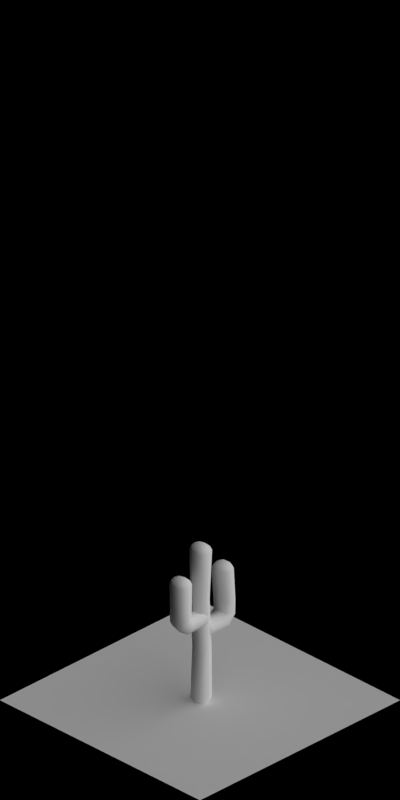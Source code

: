 # Source: 1912-1918.blend  (saved by Blender 2.63.0; exported with 4.5.12 LTS)
import bpy
from mathutils import Matrix  # noqa: F401  (used for matrix-valued properties, if any)

bpy.ops.wm.read_factory_settings(use_empty=True)
scene = bpy.context.scene
scene.name = 'Scene'

# ---- collections
col_collection_1 = bpy.data.collections.new('Collection 1'); scene.collection.children.link(col_collection_1)

# ---- materials (node trees are filled in below, after node groups)
mat_plant_green4 = bpy.data.materials.new('Plant_Green4')
mat_plant_green3 = bpy.data.materials.new('Plant_Green3')
mat_plant_green2 = bpy.data.materials.new('Plant_Green2')
mat_plant_green1 = bpy.data.materials.new('Plant_Green1')
mat_special_shadowonly = bpy.data.materials.new('Special_ShadowOnly')

# ---- material node trees

# ---- world
world_world = bpy.data.worlds.new('World'); scene.world = world_world
world_world.color = (0.0, 0.0, 0.0)
world_world.use_sun_shadow = False
world_world.sun_shadow_jitter_overblur = 0.0
world_world.cycles.sampling_method = 'MANUAL'
world_world.cycles.sample_map_resolution = 256
world_world.light_settings.ao_factor = 0.5

# ---- cameras
cam_camera = bpy.data.cameras.new('Camera')
cam_camera.type = 'ORTHO'
cam_camera.clip_start = 0.001
cam_camera.clip_end = 100.0
cam_camera.lens = 35.0
cam_camera.sensor_width = 32.0
cam_camera.sensor_height = 18.0
cam_camera.ortho_scale = 5.656
cam_camera.dof.focus_distance = 0.0
cam_camera.dof.aperture_fstop = 128.0

# ---- lights
light_lamp_004 = bpy.data.lights.new('Lamp.004', 'SUN')
light_lamp_004.transmission_factor = 0.0
light_lamp_004.cutoff_distance = 30.0
light_lamp_004.angle = 1.571
light_lamp_004.energy = 1.0
light_lamp_004.shadow_buffer_clip_start = 1.001
light_lamp_004.shadow_soft_size = 1.0
light_lamp_004.shadow_cascade_max_distance = 1000.0
light_lamp_004.cycles.use_multiple_importance_sampling = False
light_lamp_003 = bpy.data.lights.new('Lamp.003', 'SUN')
light_lamp_003.transmission_factor = 0.0
light_lamp_003.cutoff_distance = 30.0
light_lamp_003.use_shadow = False
light_lamp_003.angle = 1.571
light_lamp_003.energy = 1.0
light_lamp_003.shadow_buffer_clip_start = 1.001
light_lamp_003.shadow_soft_size = 1.0
light_lamp_003.shadow_cascade_max_distance = 1000.0
light_lamp_003.cycles.use_multiple_importance_sampling = False

# ---- meshes
me_cylinder_003 = bpy.data.meshes.new('Cylinder.003')
me_cylinder_003.from_pydata([(0.03853, 0.03637, -1.372e-08), (0.05297, -0.001525, -1.371e-08), (0.03637, -0.03853, -1.361e-08), (-0.001525, -0.05297, -1.348e-08), (-0.03853, -0.03637, -1.34e-08), (-0.05297, 0.001525, -1.341e-08), (-0.04547, 0.04816, -1.689e-08), (0.001525, 0.05297, -1.364e-08), (0.001982, 0.06886, 0.83), (-0.04729, 0.05009, 0.83), (-0.06886, 0.001982, 0.83), (-0.05009, -0.04729, 0.83), (-0.001982, -0.06886, 0.83), (0.04729, -0.05009, 0.83), (0.06886, -0.001982, 0.83), (0.05009, 0.04729, 0.83), (0.03009, 0.04729, 0.43), (0.04886, -0.001982, 0.43), (0.02729, -0.05009, 0.43), (-0.02198, -0.06886, 0.43), (-0.07009, -0.04729, 0.43), (-0.08886, 0.001982, 0.43), (-0.06729, 0.05009, 0.43), (-0.01802, 0.06886, 0.43), (0.002478, 0.08607, 0.03), (-0.05911, 0.06261, 0.03), (-0.06886, 0.001982, 0.024), (-0.05009, -0.04729, 0.024), (-0.001982, -0.06886, 0.024), (0.04729, -0.05009, 0.024), (0.06886, -0.001982, 0.024), (0.06261, 0.05911, 0.03), (0.002478, 0.08607, 1.23), (-0.05911, 0.06261, 1.23), (-0.06886, -0.006377, 1.236), (-0.05009, -0.05565, 1.236), (-0.001982, -0.07722, 1.236), (0.04729, -0.05845, 1.236), (0.06886, -0.01034, 1.236), (0.06261, 0.05911, 1.23), (0.002043, 0.07096, 1.26), (-0.04873, 0.05162, 1.26), (-0.05676, -0.006725, 1.26), (-0.04129, -0.04734, 1.26), (-0.001634, -0.06512, 1.26), (0.03898, -0.04965, 1.26), (0.05676, -0.009993, 1.26), (0.05162, 0.04873, 1.26), (0.001126, 0.03909, 1.28), (-0.02685, 0.02844, 1.28), (-0.03128, -0.007459, 1.276), (-0.02275, -0.02984, 1.276), (-0.0009005, -0.03963, 1.276), (0.02148, -0.03111, 1.276), (0.03128, -0.00926, 1.276), (0.02844, 0.02685, 1.28), (0.2473, -0.05845, 1.036), (0.198, -0.07722, 1.036), (0.1499, -0.05565, 1.036), (0.1311, -0.006377, 1.036), (0.0, 1.49e-08, 1.29), (0.1409, 0.06261, 1.03), (0.2025, 0.08607, 1.03), (0.0, -0.008359, 1.284), (0.2689, -0.01034, 1.036), (0.2626, 0.05911, 1.03), (0.202, 0.07096, 1.06), (0.1513, 0.05162, 1.06), (0.1432, -0.006725, 1.06), (0.1587, -0.04734, 1.06), (0.1984, -0.06512, 1.06), (0.239, -0.04965, 1.06), (0.2568, -0.009993, 1.06), (0.2516, 0.04873, 1.06), (0.2011, 0.03909, 1.08), (0.1732, 0.02844, 1.08), (0.1687, -0.007459, 1.076), (0.1772, -0.02984, 1.076), (0.1991, -0.03963, 1.076), (0.2215, -0.03111, 1.076), (0.2313, -0.00926, 1.076), (0.2284, 0.02685, 1.08), (0.2, 1.49e-08, 1.09), (0.2, -0.008359, 1.084), (0.2457, -0.05638, 0.8359), (0.1981, -0.07453, 0.8359), (0.1516, -0.05367, 0.8359), (0.1334, -0.006021, 0.8359), (0.1428, 0.0607, 0.8301), (0.2024, 0.08338, 0.8301), (0.2666, -0.009855, 0.8359), (0.2606, 0.05731, 0.8301), (0.2435, -0.05678, 0.7176), (0.1994, -0.07505, 0.7364), (0.1563, -0.05405, 0.7548), (0.1395, -0.006091, 0.762), (0.1459, 0.06107, 0.7529), (0.2011, 0.08391, 0.7294), (0.2628, -0.00995, 0.7093), (0.2549, 0.05766, 0.7063), (0.1816, -0.0581, 0.6485), (0.1558, -0.07676, 0.6901), (0.1306, -0.05531, 0.7308), (0.1208, -0.006317, 0.7467), (0.1209, 0.06229, 0.7353), (0.1531, 0.08562, 0.6832), (0.1929, -0.01026, 0.6302), (0.1846, 0.0588, 0.6324), (-0.006621, -0.05288, 0.6414), (-0.006618, -0.06998, 0.6863), (-0.006615, -0.05032, 0.7301), (-0.006614, -0.005419, 0.7472), (-0.01208, 0.05746, 0.7383), (-0.01209, 0.07883, 0.6822), (-0.006622, -0.009032, 0.6217), (-0.01209, 0.05426, 0.6274), (-0.271, 0.0673, 0.9967), (-0.2218, 0.08607, 0.9967), (-0.1736, 0.0645, 0.9967), (-0.1549, 0.01523, 0.9967), (-0.1646, -0.05376, 0.9907), (-0.2262, -0.07722, 0.9907), (-0.2926, 0.0192, 0.9967), (-0.2863, -0.05025, 0.9907), (-0.2258, -0.0621, 1.021), (-0.175, -0.04276, 1.021), (-0.167, 0.01558, 1.021), (-0.1824, 0.0562, 1.021), (-0.2221, 0.07398, 1.021), (-0.2627, 0.05851, 1.021), (-0.2805, 0.01885, 1.021), (-0.2754, -0.03987, 1.021), (-0.2249, -0.03024, 1.041), (-0.1969, -0.01958, 1.041), (-0.1925, 0.01631, 1.037), (-0.201, 0.03869, 1.037), (-0.2228, 0.04849, 1.037), (-0.2452, 0.03997, 1.037), (-0.255, 0.01811, 1.037), (-0.2522, -0.01799, 1.041), (-0.2237, 0.008855, 1.051), (-0.2237, 0.01721, 1.045), (-0.289, 0.06523, 0.7359), (-0.2413, 0.08338, 0.7359), (-0.1948, 0.06252, 0.7359), (-0.1766, 0.01488, 0.7359), (-0.1861, -0.05184, 0.7301), (-0.2456, -0.07453, 0.7301), (-0.3098, 0.01871, 0.7359), (-0.3038, -0.04845, 0.7301), (-0.2867, 0.06564, 0.6176), (-0.2426, 0.08391, 0.6364), (-0.1995, 0.06291, 0.6548), (-0.1827, 0.01495, 0.662), (-0.1892, -0.05222, 0.6529), (-0.2443, -0.07505, 0.6294), (-0.306, 0.01881, 0.6093), (-0.2981, -0.0488, 0.6063), (-0.2248, 0.06695, 0.5485), (-0.1991, 0.08562, 0.5901), (-0.1739, 0.06417, 0.6308), (-0.1641, 0.01517, 0.6467), (-0.1641, -0.05343, 0.6353), (-0.1963, -0.07676, 0.5832), (-0.2361, 0.01911, 0.5302), (-0.2278, -0.04995, 0.5324), (-0.03661, 0.06173, 0.5414), (-0.03662, 0.07883, 0.5863), (-0.03662, 0.05918, 0.6301), (-0.03662, 0.01427, 0.6472), (-0.03115, -0.0486, 0.6383), (-0.03115, -0.06998, 0.5822), (-0.03661, 0.01789, 0.5217), (-0.03114, -0.04541, 0.5274)], [], [(24, 31, 0, 7), (30, 29, 2, 1), (29, 28, 3, 2), (31, 30, 1, 0), (28, 27, 4, 3), (27, 26, 5, 4), (26, 25, 6, 5), (25, 24, 7, 6), (16, 17, 30, 31), (23, 16, 31, 24), (20, 21, 26, 27), (17, 18, 29, 30), (21, 22, 25, 26), (18, 19, 28, 29), (22, 23, 24, 25), (19, 20, 27, 28), (9, 8, 23, 22), (13, 12, 19, 18), (10, 9, 22, 21), (14, 13, 18, 17), (11, 10, 21, 20), (8, 15, 16, 23), (15, 14, 17, 16), (12, 11, 20, 19), (38, 37, 13, 14), (34, 33, 9, 10), (37, 36, 12, 13), (33, 32, 8, 9), (36, 35, 11, 12), (39, 38, 14, 15), (32, 39, 15, 8), (35, 34, 10, 11), (40, 47, 39, 32), (43, 42, 34, 35), (46, 45, 37, 38), (42, 41, 33, 34), (45, 44, 36, 37), (41, 40, 32, 33), (44, 43, 35, 36), (47, 46, 38, 39), (49, 48, 40, 41), (52, 51, 43, 44), (55, 54, 46, 47), (48, 55, 47, 40), (51, 50, 42, 43), (54, 53, 45, 46), (50, 49, 41, 42), (53, 52, 44, 45), (73, 72, 64, 65), (70, 69, 58, 57), (67, 66, 62, 61), (71, 70, 57, 56), (68, 67, 61, 59), (72, 71, 56, 64), (69, 68, 59, 58), (66, 73, 65, 62), (60, 49, 50), (60, 52, 53), (60, 48, 49), (60, 51, 52), (63, 60, 54, 55), (60, 63, 55, 48), (60, 50, 51), (60, 53, 54), (75, 74, 66, 67), (78, 77, 69, 70), (81, 80, 72, 73), (74, 81, 73, 66), (77, 76, 68, 69), (80, 79, 71, 72), (76, 75, 67, 68), (79, 78, 70, 71), (82, 75, 76), (82, 78, 79), (82, 74, 75), (82, 77, 78), (83, 82, 80, 81), (82, 83, 81, 74), (82, 76, 77), (82, 79, 80), (61, 62, 89, 88), (65, 64, 90, 91), (57, 58, 86, 85), (59, 61, 88, 87), (56, 57, 85, 84), (58, 59, 87, 86), (62, 65, 91, 89), (64, 56, 84, 90), (88, 89, 97, 96), (84, 85, 93, 92), (87, 88, 96, 95), (90, 84, 92, 98), (86, 87, 95, 94), (89, 91, 99, 97), (91, 90, 98, 99), (85, 86, 94, 93), (97, 99, 107, 105), (99, 98, 106, 107), (93, 94, 102, 101), (96, 97, 105, 104), (92, 93, 101, 100), (95, 96, 104, 103), (98, 92, 100, 106), (94, 95, 103, 102), (106, 100, 108, 114), (102, 103, 111, 110), (105, 107, 115, 113), (107, 106, 114, 115), (101, 102, 110, 109), (104, 105, 113, 112), (100, 101, 109, 108), (103, 104, 112, 111), (131, 130, 122, 123), (128, 127, 118, 117), (125, 124, 121, 120), (129, 128, 117, 116), (126, 125, 120, 119), (130, 129, 116, 122), (127, 126, 119, 118), (124, 131, 123, 121), (133, 132, 124, 125), (136, 135, 127, 128), (139, 138, 130, 131), (132, 139, 131, 124), (135, 134, 126, 127), (138, 137, 129, 130), (134, 133, 125, 126), (137, 136, 128, 129), (140, 133, 134), (140, 136, 137), (140, 132, 133), (140, 135, 136), (141, 140, 138, 139), (140, 141, 139, 132), (140, 134, 135), (140, 137, 138), (120, 121, 147, 146), (123, 122, 148, 149), (117, 118, 144, 143), (119, 120, 146, 145), (116, 117, 143, 142), (118, 119, 145, 144), (121, 123, 149, 147), (122, 116, 142, 148), (146, 147, 155, 154), (142, 143, 151, 150), (145, 146, 154, 153), (148, 142, 150, 156), (144, 145, 153, 152), (147, 149, 157, 155), (149, 148, 156, 157), (143, 144, 152, 151), (155, 157, 165, 163), (157, 156, 164, 165), (151, 152, 160, 159), (154, 155, 163, 162), (150, 151, 159, 158), (153, 154, 162, 161), (156, 150, 158, 164), (152, 153, 161, 160), (164, 158, 166, 172), (160, 161, 169, 168), (163, 165, 173, 171), (165, 164, 172, 173), (159, 160, 168, 167), (162, 163, 171, 170), (158, 159, 167, 166), (161, 162, 170, 169)])
me_cylinder_003.polygons.foreach_set('use_smooth', [True] * 168)
me_cylinder_003.materials.append(mat_plant_green4)
me_cylinder_003.use_remesh_preserve_volume = False
me_cylinder_003.use_remesh_preserve_attributes = False
me_cylinder_003.use_mirror_vertex_groups = False
me_cylinder_003.update()
me_cylinder_002 = bpy.data.meshes.new('Cylinder.002')
me_cylinder_002.from_pydata([(0.03853, 0.03637, -1.372e-08), (0.05297, -0.001525, -1.371e-08), (0.03637, -0.03853, -1.361e-08), (-0.001525, -0.05297, -1.348e-08), (-0.03853, -0.03637, -1.34e-08), (-0.05297, 0.001525, -1.341e-08), (-0.04547, 0.04816, -1.689e-08), (0.001525, 0.05297, -1.364e-08), (0.001982, 0.06886, 0.83), (-0.04729, 0.05009, 0.83), (-0.06886, 0.001982, 0.83), (-0.05009, -0.04729, 0.83), (-0.001982, -0.06886, 0.83), (0.04729, -0.05009, 0.83), (0.06886, -0.001982, 0.83), (0.05009, 0.04729, 0.83), (0.03009, 0.04729, 0.43), (0.04886, -0.001982, 0.43), (0.02729, -0.05009, 0.43), (-0.02198, -0.06886, 0.43), (-0.07009, -0.04729, 0.43), (-0.08886, 0.001982, 0.43), (-0.06729, 0.05009, 0.43), (-0.01802, 0.06886, 0.43), (0.002478, 0.08607, 0.03), (-0.05911, 0.06261, 0.03), (-0.06886, 0.001982, 0.024), (-0.05009, -0.04729, 0.024), (-0.001982, -0.06886, 0.024), (0.04729, -0.05009, 0.024), (0.06886, -0.001982, 0.024), (0.06261, 0.05911, 0.03), (0.002478, 0.08607, 1.23), (-0.05911, 0.06261, 1.23), (-0.06886, -0.006377, 1.236), (-0.05009, -0.05565, 1.236), (-0.001982, -0.07722, 1.236), (0.04729, -0.05845, 1.236), (0.06886, -0.01034, 1.236), (0.06261, 0.05911, 1.23), (0.002043, 0.07096, 1.26), (-0.04873, 0.05162, 1.26), (-0.05676, -0.006725, 1.26), (-0.04129, -0.04734, 1.26), (-0.001634, -0.06512, 1.26), (0.03898, -0.04965, 1.26), (0.05676, -0.009993, 1.26), (0.05162, 0.04873, 1.26), (0.001126, 0.03909, 1.28), (-0.02685, 0.02844, 1.28), (-0.03128, -0.007459, 1.276), (-0.02275, -0.02984, 1.276), (-0.0009005, -0.03963, 1.276), (0.02148, -0.03111, 1.276), (0.03128, -0.00926, 1.276), (0.02844, 0.02685, 1.28), (0.2473, -0.05845, 1.036), (0.198, -0.07722, 1.036), (0.1499, -0.05565, 1.036), (0.1311, -0.006377, 1.036), (0.0, 1.49e-08, 1.29), (0.1409, 0.06261, 1.03), (0.2025, 0.08607, 1.03), (0.0, -0.008359, 1.284), (0.2689, -0.01034, 1.036), (0.2626, 0.05911, 1.03), (0.202, 0.07096, 1.06), (0.1513, 0.05162, 1.06), (0.1432, -0.006725, 1.06), (0.1587, -0.04734, 1.06), (0.1984, -0.06512, 1.06), (0.239, -0.04965, 1.06), (0.2568, -0.009993, 1.06), (0.2516, 0.04873, 1.06), (0.2011, 0.03909, 1.08), (0.1732, 0.02844, 1.08), (0.1687, -0.007459, 1.076), (0.1772, -0.02984, 1.076), (0.1991, -0.03963, 1.076), (0.2215, -0.03111, 1.076), (0.2313, -0.00926, 1.076), (0.2284, 0.02685, 1.08), (0.2, 1.49e-08, 1.09), (0.2, -0.008359, 1.084), (0.2457, -0.05638, 0.8359), (0.1981, -0.07453, 0.8359), (0.1516, -0.05367, 0.8359), (0.1334, -0.006021, 0.8359), (0.1428, 0.0607, 0.8301), (0.2024, 0.08338, 0.8301), (0.2666, -0.009855, 0.8359), (0.2606, 0.05731, 0.8301), (0.2435, -0.05678, 0.7176), (0.1994, -0.07505, 0.7364), (0.1563, -0.05405, 0.7548), (0.1395, -0.006091, 0.762), (0.1459, 0.06107, 0.7529), (0.2011, 0.08391, 0.7294), (0.2628, -0.00995, 0.7093), (0.2549, 0.05766, 0.7063), (0.1816, -0.0581, 0.6485), (0.1558, -0.07676, 0.6901), (0.1306, -0.05531, 0.7308), (0.1208, -0.006317, 0.7467), (0.1209, 0.06229, 0.7353), (0.1531, 0.08562, 0.6832), (0.1929, -0.01026, 0.6302), (0.1846, 0.0588, 0.6324), (-0.006621, -0.05288, 0.6414), (-0.006618, -0.06998, 0.6863), (-0.006615, -0.05032, 0.7301), (-0.006614, -0.005419, 0.7472), (-0.01208, 0.05746, 0.7383), (-0.01209, 0.07883, 0.6822), (-0.006622, -0.009032, 0.6217), (-0.01209, 0.05426, 0.6274), (-0.271, 0.0673, 0.9967), (-0.2218, 0.08607, 0.9967), (-0.1736, 0.0645, 0.9967), (-0.1549, 0.01523, 0.9967), (-0.1646, -0.05376, 0.9907), (-0.2262, -0.07722, 0.9907), (-0.2926, 0.0192, 0.9967), (-0.2863, -0.05025, 0.9907), (-0.2258, -0.0621, 1.021), (-0.175, -0.04276, 1.021), (-0.167, 0.01558, 1.021), (-0.1824, 0.0562, 1.021), (-0.2221, 0.07398, 1.021), (-0.2627, 0.05851, 1.021), (-0.2805, 0.01885, 1.021), (-0.2754, -0.03987, 1.021), (-0.2249, -0.03024, 1.041), (-0.1969, -0.01958, 1.041), (-0.1925, 0.01631, 1.037), (-0.201, 0.03869, 1.037), (-0.2228, 0.04849, 1.037), (-0.2452, 0.03997, 1.037), (-0.255, 0.01811, 1.037), (-0.2522, -0.01799, 1.041), (-0.2237, 0.008855, 1.051), (-0.2237, 0.01721, 1.045), (-0.289, 0.06523, 0.7359), (-0.2413, 0.08338, 0.7359), (-0.1948, 0.06252, 0.7359), (-0.1766, 0.01488, 0.7359), (-0.1861, -0.05184, 0.7301), (-0.2456, -0.07453, 0.7301), (-0.3098, 0.01871, 0.7359), (-0.3038, -0.04845, 0.7301), (-0.2867, 0.06564, 0.6176), (-0.2426, 0.08391, 0.6364), (-0.1995, 0.06291, 0.6548), (-0.1827, 0.01495, 0.662), (-0.1892, -0.05222, 0.6529), (-0.2443, -0.07505, 0.6294), (-0.306, 0.01881, 0.6093), (-0.2981, -0.0488, 0.6063), (-0.2248, 0.06695, 0.5485), (-0.1991, 0.08562, 0.5901), (-0.1739, 0.06417, 0.6308), (-0.1641, 0.01517, 0.6467), (-0.1641, -0.05343, 0.6353), (-0.1963, -0.07676, 0.5832), (-0.2361, 0.01911, 0.5302), (-0.2278, -0.04995, 0.5324), (-0.03661, 0.06173, 0.5414), (-0.03662, 0.07883, 0.5863), (-0.03662, 0.05918, 0.6301), (-0.03662, 0.01427, 0.6472), (-0.03115, -0.0486, 0.6383), (-0.03115, -0.06998, 0.5822), (-0.03661, 0.01789, 0.5217), (-0.03114, -0.04541, 0.5274)], [], [(24, 31, 0, 7), (30, 29, 2, 1), (29, 28, 3, 2), (31, 30, 1, 0), (28, 27, 4, 3), (27, 26, 5, 4), (26, 25, 6, 5), (25, 24, 7, 6), (16, 17, 30, 31), (23, 16, 31, 24), (20, 21, 26, 27), (17, 18, 29, 30), (21, 22, 25, 26), (18, 19, 28, 29), (22, 23, 24, 25), (19, 20, 27, 28), (9, 8, 23, 22), (13, 12, 19, 18), (10, 9, 22, 21), (14, 13, 18, 17), (11, 10, 21, 20), (8, 15, 16, 23), (15, 14, 17, 16), (12, 11, 20, 19), (38, 37, 13, 14), (34, 33, 9, 10), (37, 36, 12, 13), (33, 32, 8, 9), (36, 35, 11, 12), (39, 38, 14, 15), (32, 39, 15, 8), (35, 34, 10, 11), (40, 47, 39, 32), (43, 42, 34, 35), (46, 45, 37, 38), (42, 41, 33, 34), (45, 44, 36, 37), (41, 40, 32, 33), (44, 43, 35, 36), (47, 46, 38, 39), (49, 48, 40, 41), (52, 51, 43, 44), (55, 54, 46, 47), (48, 55, 47, 40), (51, 50, 42, 43), (54, 53, 45, 46), (50, 49, 41, 42), (53, 52, 44, 45), (73, 72, 64, 65), (70, 69, 58, 57), (67, 66, 62, 61), (71, 70, 57, 56), (68, 67, 61, 59), (72, 71, 56, 64), (69, 68, 59, 58), (66, 73, 65, 62), (60, 49, 50), (60, 52, 53), (60, 48, 49), (60, 51, 52), (63, 60, 54, 55), (60, 63, 55, 48), (60, 50, 51), (60, 53, 54), (75, 74, 66, 67), (78, 77, 69, 70), (81, 80, 72, 73), (74, 81, 73, 66), (77, 76, 68, 69), (80, 79, 71, 72), (76, 75, 67, 68), (79, 78, 70, 71), (82, 75, 76), (82, 78, 79), (82, 74, 75), (82, 77, 78), (83, 82, 80, 81), (82, 83, 81, 74), (82, 76, 77), (82, 79, 80), (61, 62, 89, 88), (65, 64, 90, 91), (57, 58, 86, 85), (59, 61, 88, 87), (56, 57, 85, 84), (58, 59, 87, 86), (62, 65, 91, 89), (64, 56, 84, 90), (88, 89, 97, 96), (84, 85, 93, 92), (87, 88, 96, 95), (90, 84, 92, 98), (86, 87, 95, 94), (89, 91, 99, 97), (91, 90, 98, 99), (85, 86, 94, 93), (97, 99, 107, 105), (99, 98, 106, 107), (93, 94, 102, 101), (96, 97, 105, 104), (92, 93, 101, 100), (95, 96, 104, 103), (98, 92, 100, 106), (94, 95, 103, 102), (106, 100, 108, 114), (102, 103, 111, 110), (105, 107, 115, 113), (107, 106, 114, 115), (101, 102, 110, 109), (104, 105, 113, 112), (100, 101, 109, 108), (103, 104, 112, 111), (131, 130, 122, 123), (128, 127, 118, 117), (125, 124, 121, 120), (129, 128, 117, 116), (126, 125, 120, 119), (130, 129, 116, 122), (127, 126, 119, 118), (124, 131, 123, 121), (133, 132, 124, 125), (136, 135, 127, 128), (139, 138, 130, 131), (132, 139, 131, 124), (135, 134, 126, 127), (138, 137, 129, 130), (134, 133, 125, 126), (137, 136, 128, 129), (140, 133, 134), (140, 136, 137), (140, 132, 133), (140, 135, 136), (141, 140, 138, 139), (140, 141, 139, 132), (140, 134, 135), (140, 137, 138), (120, 121, 147, 146), (123, 122, 148, 149), (117, 118, 144, 143), (119, 120, 146, 145), (116, 117, 143, 142), (118, 119, 145, 144), (121, 123, 149, 147), (122, 116, 142, 148), (146, 147, 155, 154), (142, 143, 151, 150), (145, 146, 154, 153), (148, 142, 150, 156), (144, 145, 153, 152), (147, 149, 157, 155), (149, 148, 156, 157), (143, 144, 152, 151), (155, 157, 165, 163), (157, 156, 164, 165), (151, 152, 160, 159), (154, 155, 163, 162), (150, 151, 159, 158), (153, 154, 162, 161), (156, 150, 158, 164), (152, 153, 161, 160), (164, 158, 166, 172), (160, 161, 169, 168), (163, 165, 173, 171), (165, 164, 172, 173), (159, 160, 168, 167), (162, 163, 171, 170), (158, 159, 167, 166), (161, 162, 170, 169)])
me_cylinder_002.polygons.foreach_set('use_smooth', [True] * 168)
me_cylinder_002.materials.append(mat_plant_green3)
me_cylinder_002.use_remesh_preserve_volume = False
me_cylinder_002.use_remesh_preserve_attributes = False
me_cylinder_002.use_mirror_vertex_groups = False
me_cylinder_002.update()
me_cylinder_001 = bpy.data.meshes.new('Cylinder.001')
me_cylinder_001.from_pydata([(0.03853, 0.03637, -1.372e-08), (0.05297, -0.001525, -1.371e-08), (0.03637, -0.03853, -1.361e-08), (-0.001525, -0.05297, -1.348e-08), (-0.03853, -0.03637, -1.34e-08), (-0.05297, 0.001525, -1.341e-08), (-0.04547, 0.04816, -1.689e-08), (0.001525, 0.05297, -1.364e-08), (0.001982, 0.06886, 0.83), (-0.04729, 0.05009, 0.83), (-0.06886, 0.001982, 0.83), (-0.05009, -0.04729, 0.83), (-0.001982, -0.06886, 0.83), (0.04729, -0.05009, 0.83), (0.06886, -0.001982, 0.83), (0.05009, 0.04729, 0.83), (0.03009, 0.04729, 0.43), (0.04886, -0.001982, 0.43), (0.02729, -0.05009, 0.43), (-0.02198, -0.06886, 0.43), (-0.07009, -0.04729, 0.43), (-0.08886, 0.001982, 0.43), (-0.06729, 0.05009, 0.43), (-0.01802, 0.06886, 0.43), (0.002478, 0.08607, 0.03), (-0.05911, 0.06261, 0.03), (-0.06886, 0.001982, 0.024), (-0.05009, -0.04729, 0.024), (-0.001982, -0.06886, 0.024), (0.04729, -0.05009, 0.024), (0.06886, -0.001982, 0.024), (0.06261, 0.05911, 0.03), (0.002478, 0.08607, 1.23), (-0.05911, 0.06261, 1.23), (-0.06886, -0.006377, 1.236), (-0.05009, -0.05565, 1.236), (-0.001982, -0.07722, 1.236), (0.04729, -0.05845, 1.236), (0.06886, -0.01034, 1.236), (0.06261, 0.05911, 1.23), (0.002043, 0.07096, 1.26), (-0.04873, 0.05162, 1.26), (-0.05676, -0.006725, 1.26), (-0.04129, -0.04734, 1.26), (-0.001634, -0.06512, 1.26), (0.03898, -0.04965, 1.26), (0.05676, -0.009993, 1.26), (0.05162, 0.04873, 1.26), (0.001126, 0.03909, 1.28), (-0.02685, 0.02844, 1.28), (-0.03128, -0.007459, 1.276), (-0.02275, -0.02984, 1.276), (-0.0009005, -0.03963, 1.276), (0.02148, -0.03111, 1.276), (0.03128, -0.00926, 1.276), (0.02844, 0.02685, 1.28), (0.2473, -0.05845, 1.036), (0.198, -0.07722, 1.036), (0.1499, -0.05565, 1.036), (0.1311, -0.006377, 1.036), (0.0, 1.49e-08, 1.29), (0.1409, 0.06261, 1.03), (0.2025, 0.08607, 1.03), (0.0, -0.008359, 1.284), (0.2689, -0.01034, 1.036), (0.2626, 0.05911, 1.03), (0.202, 0.07096, 1.06), (0.1513, 0.05162, 1.06), (0.1432, -0.006725, 1.06), (0.1587, -0.04734, 1.06), (0.1984, -0.06512, 1.06), (0.239, -0.04965, 1.06), (0.2568, -0.009993, 1.06), (0.2516, 0.04873, 1.06), (0.2011, 0.03909, 1.08), (0.1732, 0.02844, 1.08), (0.1687, -0.007459, 1.076), (0.1772, -0.02984, 1.076), (0.1991, -0.03963, 1.076), (0.2215, -0.03111, 1.076), (0.2313, -0.00926, 1.076), (0.2284, 0.02685, 1.08), (0.2, 1.49e-08, 1.09), (0.2, -0.008359, 1.084), (0.2457, -0.05638, 0.8359), (0.1981, -0.07453, 0.8359), (0.1516, -0.05367, 0.8359), (0.1334, -0.006021, 0.8359), (0.1428, 0.0607, 0.8301), (0.2024, 0.08338, 0.8301), (0.2666, -0.009855, 0.8359), (0.2606, 0.05731, 0.8301), (0.2435, -0.05678, 0.7176), (0.1994, -0.07505, 0.7364), (0.1563, -0.05405, 0.7548), (0.1395, -0.006091, 0.762), (0.1459, 0.06107, 0.7529), (0.2011, 0.08391, 0.7294), (0.2628, -0.00995, 0.7093), (0.2549, 0.05766, 0.7063), (0.1816, -0.0581, 0.6485), (0.1558, -0.07676, 0.6901), (0.1306, -0.05531, 0.7308), (0.1208, -0.006317, 0.7467), (0.1209, 0.06229, 0.7353), (0.1531, 0.08562, 0.6832), (0.1929, -0.01026, 0.6302), (0.1846, 0.0588, 0.6324), (-0.006621, -0.05288, 0.6414), (-0.006618, -0.06998, 0.6863), (-0.006615, -0.05032, 0.7301), (-0.006614, -0.005419, 0.7472), (-0.01208, 0.05746, 0.7383), (-0.01209, 0.07883, 0.6822), (-0.006622, -0.009032, 0.6217), (-0.01209, 0.05426, 0.6274), (-0.271, 0.0673, 0.9967), (-0.2218, 0.08607, 0.9967), (-0.1736, 0.0645, 0.9967), (-0.1549, 0.01523, 0.9967), (-0.1646, -0.05376, 0.9907), (-0.2262, -0.07722, 0.9907), (-0.2926, 0.0192, 0.9967), (-0.2863, -0.05025, 0.9907), (-0.2258, -0.0621, 1.021), (-0.175, -0.04276, 1.021), (-0.167, 0.01558, 1.021), (-0.1824, 0.0562, 1.021), (-0.2221, 0.07398, 1.021), (-0.2627, 0.05851, 1.021), (-0.2805, 0.01885, 1.021), (-0.2754, -0.03987, 1.021), (-0.2249, -0.03024, 1.041), (-0.1969, -0.01958, 1.041), (-0.1925, 0.01631, 1.037), (-0.201, 0.03869, 1.037), (-0.2228, 0.04849, 1.037), (-0.2452, 0.03997, 1.037), (-0.255, 0.01811, 1.037), (-0.2522, -0.01799, 1.041), (-0.2237, 0.008855, 1.051), (-0.2237, 0.01721, 1.045), (-0.289, 0.06523, 0.7359), (-0.2413, 0.08338, 0.7359), (-0.1948, 0.06252, 0.7359), (-0.1766, 0.01488, 0.7359), (-0.1861, -0.05184, 0.7301), (-0.2456, -0.07453, 0.7301), (-0.3098, 0.01871, 0.7359), (-0.3038, -0.04845, 0.7301), (-0.2867, 0.06564, 0.6176), (-0.2426, 0.08391, 0.6364), (-0.1995, 0.06291, 0.6548), (-0.1827, 0.01495, 0.662), (-0.1892, -0.05222, 0.6529), (-0.2443, -0.07505, 0.6294), (-0.306, 0.01881, 0.6093), (-0.2981, -0.0488, 0.6063), (-0.2248, 0.06695, 0.5485), (-0.1991, 0.08562, 0.5901), (-0.1739, 0.06417, 0.6308), (-0.1641, 0.01517, 0.6467), (-0.1641, -0.05343, 0.6353), (-0.1963, -0.07676, 0.5832), (-0.2361, 0.01911, 0.5302), (-0.2278, -0.04995, 0.5324), (-0.03661, 0.06173, 0.5414), (-0.03662, 0.07883, 0.5863), (-0.03662, 0.05918, 0.6301), (-0.03662, 0.01427, 0.6472), (-0.03115, -0.0486, 0.6383), (-0.03115, -0.06998, 0.5822), (-0.03661, 0.01789, 0.5217), (-0.03114, -0.04541, 0.5274)], [], [(24, 31, 0, 7), (30, 29, 2, 1), (29, 28, 3, 2), (31, 30, 1, 0), (28, 27, 4, 3), (27, 26, 5, 4), (26, 25, 6, 5), (25, 24, 7, 6), (16, 17, 30, 31), (23, 16, 31, 24), (20, 21, 26, 27), (17, 18, 29, 30), (21, 22, 25, 26), (18, 19, 28, 29), (22, 23, 24, 25), (19, 20, 27, 28), (9, 8, 23, 22), (13, 12, 19, 18), (10, 9, 22, 21), (14, 13, 18, 17), (11, 10, 21, 20), (8, 15, 16, 23), (15, 14, 17, 16), (12, 11, 20, 19), (38, 37, 13, 14), (34, 33, 9, 10), (37, 36, 12, 13), (33, 32, 8, 9), (36, 35, 11, 12), (39, 38, 14, 15), (32, 39, 15, 8), (35, 34, 10, 11), (40, 47, 39, 32), (43, 42, 34, 35), (46, 45, 37, 38), (42, 41, 33, 34), (45, 44, 36, 37), (41, 40, 32, 33), (44, 43, 35, 36), (47, 46, 38, 39), (49, 48, 40, 41), (52, 51, 43, 44), (55, 54, 46, 47), (48, 55, 47, 40), (51, 50, 42, 43), (54, 53, 45, 46), (50, 49, 41, 42), (53, 52, 44, 45), (73, 72, 64, 65), (70, 69, 58, 57), (67, 66, 62, 61), (71, 70, 57, 56), (68, 67, 61, 59), (72, 71, 56, 64), (69, 68, 59, 58), (66, 73, 65, 62), (60, 49, 50), (60, 52, 53), (60, 48, 49), (60, 51, 52), (63, 60, 54, 55), (60, 63, 55, 48), (60, 50, 51), (60, 53, 54), (75, 74, 66, 67), (78, 77, 69, 70), (81, 80, 72, 73), (74, 81, 73, 66), (77, 76, 68, 69), (80, 79, 71, 72), (76, 75, 67, 68), (79, 78, 70, 71), (82, 75, 76), (82, 78, 79), (82, 74, 75), (82, 77, 78), (83, 82, 80, 81), (82, 83, 81, 74), (82, 76, 77), (82, 79, 80), (61, 62, 89, 88), (65, 64, 90, 91), (57, 58, 86, 85), (59, 61, 88, 87), (56, 57, 85, 84), (58, 59, 87, 86), (62, 65, 91, 89), (64, 56, 84, 90), (88, 89, 97, 96), (84, 85, 93, 92), (87, 88, 96, 95), (90, 84, 92, 98), (86, 87, 95, 94), (89, 91, 99, 97), (91, 90, 98, 99), (85, 86, 94, 93), (97, 99, 107, 105), (99, 98, 106, 107), (93, 94, 102, 101), (96, 97, 105, 104), (92, 93, 101, 100), (95, 96, 104, 103), (98, 92, 100, 106), (94, 95, 103, 102), (106, 100, 108, 114), (102, 103, 111, 110), (105, 107, 115, 113), (107, 106, 114, 115), (101, 102, 110, 109), (104, 105, 113, 112), (100, 101, 109, 108), (103, 104, 112, 111), (131, 130, 122, 123), (128, 127, 118, 117), (125, 124, 121, 120), (129, 128, 117, 116), (126, 125, 120, 119), (130, 129, 116, 122), (127, 126, 119, 118), (124, 131, 123, 121), (133, 132, 124, 125), (136, 135, 127, 128), (139, 138, 130, 131), (132, 139, 131, 124), (135, 134, 126, 127), (138, 137, 129, 130), (134, 133, 125, 126), (137, 136, 128, 129), (140, 133, 134), (140, 136, 137), (140, 132, 133), (140, 135, 136), (141, 140, 138, 139), (140, 141, 139, 132), (140, 134, 135), (140, 137, 138), (120, 121, 147, 146), (123, 122, 148, 149), (117, 118, 144, 143), (119, 120, 146, 145), (116, 117, 143, 142), (118, 119, 145, 144), (121, 123, 149, 147), (122, 116, 142, 148), (146, 147, 155, 154), (142, 143, 151, 150), (145, 146, 154, 153), (148, 142, 150, 156), (144, 145, 153, 152), (147, 149, 157, 155), (149, 148, 156, 157), (143, 144, 152, 151), (155, 157, 165, 163), (157, 156, 164, 165), (151, 152, 160, 159), (154, 155, 163, 162), (150, 151, 159, 158), (153, 154, 162, 161), (156, 150, 158, 164), (152, 153, 161, 160), (164, 158, 166, 172), (160, 161, 169, 168), (163, 165, 173, 171), (165, 164, 172, 173), (159, 160, 168, 167), (162, 163, 171, 170), (158, 159, 167, 166), (161, 162, 170, 169)])
me_cylinder_001.polygons.foreach_set('use_smooth', [True] * 168)
me_cylinder_001.materials.append(mat_plant_green2)
me_cylinder_001.use_remesh_preserve_volume = False
me_cylinder_001.use_remesh_preserve_attributes = False
me_cylinder_001.use_mirror_vertex_groups = False
me_cylinder_001.update()
me_cylinder = bpy.data.meshes.new('Cylinder')
me_cylinder.from_pydata([(0.03853, 0.03637, -1.372e-08), (0.05297, -0.001525, -1.371e-08), (0.03637, -0.03853, -1.361e-08), (-0.001525, -0.05297, -1.348e-08), (-0.03853, -0.03637, -1.34e-08), (-0.05297, 0.001525, -1.341e-08), (-0.04547, 0.04816, -1.689e-08), (0.001525, 0.05297, -1.364e-08), (0.001982, 0.06886, 0.83), (-0.04729, 0.05009, 0.83), (-0.06886, 0.001982, 0.83), (-0.05009, -0.04729, 0.83), (-0.001982, -0.06886, 0.83), (0.04729, -0.05009, 0.83), (0.06886, -0.001982, 0.83), (0.05009, 0.04729, 0.83), (0.03009, 0.04729, 0.43), (0.04886, -0.001982, 0.43), (0.02729, -0.05009, 0.43), (-0.02198, -0.06886, 0.43), (-0.07009, -0.04729, 0.43), (-0.08886, 0.001982, 0.43), (-0.06729, 0.05009, 0.43), (-0.01802, 0.06886, 0.43), (0.002478, 0.08607, 0.03), (-0.05911, 0.06261, 0.03), (-0.06886, 0.001982, 0.024), (-0.05009, -0.04729, 0.024), (-0.001982, -0.06886, 0.024), (0.04729, -0.05009, 0.024), (0.06886, -0.001982, 0.024), (0.06261, 0.05911, 0.03), (0.002478, 0.08607, 1.23), (-0.05911, 0.06261, 1.23), (-0.06886, -0.006377, 1.236), (-0.05009, -0.05565, 1.236), (-0.001982, -0.07722, 1.236), (0.04729, -0.05845, 1.236), (0.06886, -0.01034, 1.236), (0.06261, 0.05911, 1.23), (0.002043, 0.07096, 1.26), (-0.04873, 0.05162, 1.26), (-0.05676, -0.006725, 1.26), (-0.04129, -0.04734, 1.26), (-0.001634, -0.06512, 1.26), (0.03898, -0.04965, 1.26), (0.05676, -0.009993, 1.26), (0.05162, 0.04873, 1.26), (0.001126, 0.03909, 1.28), (-0.02685, 0.02844, 1.28), (-0.03128, -0.007459, 1.276), (-0.02275, -0.02984, 1.276), (-0.0009005, -0.03963, 1.276), (0.02148, -0.03111, 1.276), (0.03128, -0.00926, 1.276), (0.02844, 0.02685, 1.28), (0.2473, -0.05845, 1.036), (0.198, -0.07722, 1.036), (0.1499, -0.05565, 1.036), (0.1311, -0.006377, 1.036), (0.0, 1.49e-08, 1.29), (0.1409, 0.06261, 1.03), (0.2025, 0.08607, 1.03), (0.0, -0.008359, 1.284), (0.2689, -0.01034, 1.036), (0.2626, 0.05911, 1.03), (0.202, 0.07096, 1.06), (0.1513, 0.05162, 1.06), (0.1432, -0.006725, 1.06), (0.1587, -0.04734, 1.06), (0.1984, -0.06512, 1.06), (0.239, -0.04965, 1.06), (0.2568, -0.009993, 1.06), (0.2516, 0.04873, 1.06), (0.2011, 0.03909, 1.08), (0.1732, 0.02844, 1.08), (0.1687, -0.007459, 1.076), (0.1772, -0.02984, 1.076), (0.1991, -0.03963, 1.076), (0.2215, -0.03111, 1.076), (0.2313, -0.00926, 1.076), (0.2284, 0.02685, 1.08), (0.2, 1.49e-08, 1.09), (0.2, -0.008359, 1.084), (0.2457, -0.05638, 0.8359), (0.1981, -0.07453, 0.8359), (0.1516, -0.05367, 0.8359), (0.1334, -0.006021, 0.8359), (0.1428, 0.0607, 0.8301), (0.2024, 0.08338, 0.8301), (0.2666, -0.009855, 0.8359), (0.2606, 0.05731, 0.8301), (0.2435, -0.05678, 0.7176), (0.1994, -0.07505, 0.7364), (0.1563, -0.05405, 0.7548), (0.1395, -0.006091, 0.762), (0.1459, 0.06107, 0.7529), (0.2011, 0.08391, 0.7294), (0.2628, -0.00995, 0.7093), (0.2549, 0.05766, 0.7063), (0.1816, -0.0581, 0.6485), (0.1558, -0.07676, 0.6901), (0.1306, -0.05531, 0.7308), (0.1208, -0.006317, 0.7467), (0.1209, 0.06229, 0.7353), (0.1531, 0.08562, 0.6832), (0.1929, -0.01026, 0.6302), (0.1846, 0.0588, 0.6324), (-0.006621, -0.05288, 0.6414), (-0.006618, -0.06998, 0.6863), (-0.006615, -0.05032, 0.7301), (-0.006614, -0.005419, 0.7472), (-0.01208, 0.05746, 0.7383), (-0.01209, 0.07883, 0.6822), (-0.006622, -0.009032, 0.6217), (-0.01209, 0.05426, 0.6274), (-0.271, 0.0673, 0.9967), (-0.2218, 0.08607, 0.9967), (-0.1736, 0.0645, 0.9967), (-0.1549, 0.01523, 0.9967), (-0.1646, -0.05376, 0.9907), (-0.2262, -0.07722, 0.9907), (-0.2926, 0.0192, 0.9967), (-0.2863, -0.05025, 0.9907), (-0.2258, -0.0621, 1.021), (-0.175, -0.04276, 1.021), (-0.167, 0.01558, 1.021), (-0.1824, 0.0562, 1.021), (-0.2221, 0.07398, 1.021), (-0.2627, 0.05851, 1.021), (-0.2805, 0.01885, 1.021), (-0.2754, -0.03987, 1.021), (-0.2249, -0.03024, 1.041), (-0.1969, -0.01958, 1.041), (-0.1925, 0.01631, 1.037), (-0.201, 0.03869, 1.037), (-0.2228, 0.04849, 1.037), (-0.2452, 0.03997, 1.037), (-0.255, 0.01811, 1.037), (-0.2522, -0.01799, 1.041), (-0.2237, 0.008855, 1.051), (-0.2237, 0.01721, 1.045), (-0.289, 0.06523, 0.7359), (-0.2413, 0.08338, 0.7359), (-0.1948, 0.06252, 0.7359), (-0.1766, 0.01488, 0.7359), (-0.1861, -0.05184, 0.7301), (-0.2456, -0.07453, 0.7301), (-0.3098, 0.01871, 0.7359), (-0.3038, -0.04845, 0.7301), (-0.2867, 0.06564, 0.6176), (-0.2426, 0.08391, 0.6364), (-0.1995, 0.06291, 0.6548), (-0.1827, 0.01495, 0.662), (-0.1892, -0.05222, 0.6529), (-0.2443, -0.07505, 0.6294), (-0.306, 0.01881, 0.6093), (-0.2981, -0.0488, 0.6063), (-0.2248, 0.06695, 0.5485), (-0.1991, 0.08562, 0.5901), (-0.1739, 0.06417, 0.6308), (-0.1641, 0.01517, 0.6467), (-0.1641, -0.05343, 0.6353), (-0.1963, -0.07676, 0.5832), (-0.2361, 0.01911, 0.5302), (-0.2278, -0.04995, 0.5324), (-0.03661, 0.06173, 0.5414), (-0.03662, 0.07883, 0.5863), (-0.03662, 0.05918, 0.6301), (-0.03662, 0.01427, 0.6472), (-0.03115, -0.0486, 0.6383), (-0.03115, -0.06998, 0.5822), (-0.03661, 0.01789, 0.5217), (-0.03114, -0.04541, 0.5274)], [], [(24, 31, 0, 7), (30, 29, 2, 1), (29, 28, 3, 2), (31, 30, 1, 0), (28, 27, 4, 3), (27, 26, 5, 4), (26, 25, 6, 5), (25, 24, 7, 6), (16, 17, 30, 31), (23, 16, 31, 24), (20, 21, 26, 27), (17, 18, 29, 30), (21, 22, 25, 26), (18, 19, 28, 29), (22, 23, 24, 25), (19, 20, 27, 28), (9, 8, 23, 22), (13, 12, 19, 18), (10, 9, 22, 21), (14, 13, 18, 17), (11, 10, 21, 20), (8, 15, 16, 23), (15, 14, 17, 16), (12, 11, 20, 19), (38, 37, 13, 14), (34, 33, 9, 10), (37, 36, 12, 13), (33, 32, 8, 9), (36, 35, 11, 12), (39, 38, 14, 15), (32, 39, 15, 8), (35, 34, 10, 11), (40, 47, 39, 32), (43, 42, 34, 35), (46, 45, 37, 38), (42, 41, 33, 34), (45, 44, 36, 37), (41, 40, 32, 33), (44, 43, 35, 36), (47, 46, 38, 39), (49, 48, 40, 41), (52, 51, 43, 44), (55, 54, 46, 47), (48, 55, 47, 40), (51, 50, 42, 43), (54, 53, 45, 46), (50, 49, 41, 42), (53, 52, 44, 45), (73, 72, 64, 65), (70, 69, 58, 57), (67, 66, 62, 61), (71, 70, 57, 56), (68, 67, 61, 59), (72, 71, 56, 64), (69, 68, 59, 58), (66, 73, 65, 62), (60, 49, 50), (60, 52, 53), (60, 48, 49), (60, 51, 52), (63, 60, 54, 55), (60, 63, 55, 48), (60, 50, 51), (60, 53, 54), (75, 74, 66, 67), (78, 77, 69, 70), (81, 80, 72, 73), (74, 81, 73, 66), (77, 76, 68, 69), (80, 79, 71, 72), (76, 75, 67, 68), (79, 78, 70, 71), (82, 75, 76), (82, 78, 79), (82, 74, 75), (82, 77, 78), (83, 82, 80, 81), (82, 83, 81, 74), (82, 76, 77), (82, 79, 80), (61, 62, 89, 88), (65, 64, 90, 91), (57, 58, 86, 85), (59, 61, 88, 87), (56, 57, 85, 84), (58, 59, 87, 86), (62, 65, 91, 89), (64, 56, 84, 90), (88, 89, 97, 96), (84, 85, 93, 92), (87, 88, 96, 95), (90, 84, 92, 98), (86, 87, 95, 94), (89, 91, 99, 97), (91, 90, 98, 99), (85, 86, 94, 93), (97, 99, 107, 105), (99, 98, 106, 107), (93, 94, 102, 101), (96, 97, 105, 104), (92, 93, 101, 100), (95, 96, 104, 103), (98, 92, 100, 106), (94, 95, 103, 102), (106, 100, 108, 114), (102, 103, 111, 110), (105, 107, 115, 113), (107, 106, 114, 115), (101, 102, 110, 109), (104, 105, 113, 112), (100, 101, 109, 108), (103, 104, 112, 111), (131, 130, 122, 123), (128, 127, 118, 117), (125, 124, 121, 120), (129, 128, 117, 116), (126, 125, 120, 119), (130, 129, 116, 122), (127, 126, 119, 118), (124, 131, 123, 121), (133, 132, 124, 125), (136, 135, 127, 128), (139, 138, 130, 131), (132, 139, 131, 124), (135, 134, 126, 127), (138, 137, 129, 130), (134, 133, 125, 126), (137, 136, 128, 129), (140, 133, 134), (140, 136, 137), (140, 132, 133), (140, 135, 136), (141, 140, 138, 139), (140, 141, 139, 132), (140, 134, 135), (140, 137, 138), (120, 121, 147, 146), (123, 122, 148, 149), (117, 118, 144, 143), (119, 120, 146, 145), (116, 117, 143, 142), (118, 119, 145, 144), (121, 123, 149, 147), (122, 116, 142, 148), (146, 147, 155, 154), (142, 143, 151, 150), (145, 146, 154, 153), (148, 142, 150, 156), (144, 145, 153, 152), (147, 149, 157, 155), (149, 148, 156, 157), (143, 144, 152, 151), (155, 157, 165, 163), (157, 156, 164, 165), (151, 152, 160, 159), (154, 155, 163, 162), (150, 151, 159, 158), (153, 154, 162, 161), (156, 150, 158, 164), (152, 153, 161, 160), (164, 158, 166, 172), (160, 161, 169, 168), (163, 165, 173, 171), (165, 164, 172, 173), (159, 160, 168, 167), (162, 163, 171, 170), (158, 159, 167, 166), (161, 162, 170, 169)])
me_cylinder.polygons.foreach_set('use_smooth', [True] * 168)
me_cylinder.materials.append(mat_plant_green1)
me_cylinder.use_remesh_preserve_volume = False
me_cylinder.use_remesh_preserve_attributes = False
me_cylinder.use_mirror_vertex_groups = False
me_cylinder.update()
me_plane_001 = bpy.data.meshes.new('Plane.001')
me_plane_001.from_pydata([(1.0, -1.0, 0.0), (-1.0, -1.0, 0.0), (1.0, 1.0, 0.0), (-1.0, 1.0, 0.0)], [], [(2, 3, 1, 0)])
me_plane_001.materials.append(mat_special_shadowonly)
me_plane_001.use_remesh_preserve_volume = False
me_plane_001.use_remesh_preserve_attributes = False
me_plane_001.use_mirror_vertex_groups = False
me_plane_001.update()

# ---- objects
ob_empty = bpy.data.objects.new('Empty', None)
ob_cylinder_009 = bpy.data.objects.new('Cylinder.009', me_cylinder_003)
ob_cylinder_008 = bpy.data.objects.new('Cylinder.008', me_cylinder_002)
ob_cylinder_007 = bpy.data.objects.new('Cylinder.007', me_cylinder_001)
ob_cylinder_003 = bpy.data.objects.new('Cylinder.003', me_cylinder)
ob_cylinder_002 = bpy.data.objects.new('Cylinder.002', me_cylinder)
ob_cylinder_001 = bpy.data.objects.new('Cylinder.001', me_cylinder)
ob_cylinder = bpy.data.objects.new('Cylinder', me_cylinder)
ob_plane = bpy.data.objects.new('Plane', me_plane_001)
ob_rotationcontrol_001 = bpy.data.objects.new('RotationControl.001', None)
ob_cameratarget = bpy.data.objects.new('CameraTarget', None)
ob_camera = bpy.data.objects.new('Camera', cam_camera)
ob_lamp_001 = bpy.data.objects.new('Lamp.001', light_lamp_004)
ob_lamp = bpy.data.objects.new('Lamp', light_lamp_003)

# ---- transforms, parenting, visibility, modifiers, constraints
ob_empty.location = (15.0, 0.0, -2.0)
ob_empty.empty_image_offset = (0.0, 0.0)
ob_empty.lineart.crease_threshold = 0.0
ob_cylinder_009.parent = ob_empty
ob_cylinder_009.matrix_parent_inverse = Matrix(((1.0, 0.0, 0.0, 0.0), (0.0, 1.0, 0.0, 0.0), (0.0, 0.0, 1.0, 2.0), (0.0, 0.0, 0.0, 1.0)))
ob_cylinder_009.location = (-30.0, 0.0, 0.0)
ob_cylinder_009.scale = (0.9, 0.9, 0.9)
ob_cylinder_009.lineart.crease_threshold = 0.0
ob_cylinder_008.parent = ob_empty
ob_cylinder_008.matrix_parent_inverse = Matrix(((1.0, 0.0, 0.0, 0.0), (0.0, 1.0, 0.0, 0.0), (0.0, 0.0, 1.0, 2.0), (0.0, 0.0, 0.0, 1.0)))
ob_cylinder_008.location = (-25.0, 0.0, 0.0)
ob_cylinder_008.scale = (0.95, 0.95, 0.95)
ob_cylinder_008.lineart.crease_threshold = 0.0
ob_cylinder_007.parent = ob_empty
ob_cylinder_007.matrix_parent_inverse = Matrix(((1.0, 0.0, 0.0, 0.0), (0.0, 1.0, 0.0, 0.0), (0.0, 0.0, 1.0, 2.0), (0.0, 0.0, 0.0, 1.0)))
ob_cylinder_007.location = (-20.0, 0.0, 0.0)
ob_cylinder_007.lineart.crease_threshold = 0.0
ob_cylinder_003.parent = ob_empty
ob_cylinder_003.matrix_parent_inverse = Matrix(((1.0, 0.0, 0.0, 0.0), (0.0, 1.0, 0.0, 0.0), (0.0, 0.0, 1.0, 2.0), (0.0, 0.0, 0.0, 1.0)))
ob_cylinder_003.location = (-15.0, 0.0, 0.0)
ob_cylinder_003.lineart.crease_threshold = 0.0
ob_cylinder_002.parent = ob_empty
ob_cylinder_002.matrix_parent_inverse = Matrix(((1.0, 0.0, 0.0, 0.0), (0.0, 1.0, 0.0, 0.0), (0.0, 0.0, 1.0, 2.0), (0.0, 0.0, 0.0, 1.0)))
ob_cylinder_002.location = (-10.0, 0.0, 0.0)
ob_cylinder_002.scale = (0.75, 0.75, 0.75)
ob_cylinder_002.lineart.crease_threshold = 0.0
ob_cylinder_001.parent = ob_empty
ob_cylinder_001.matrix_parent_inverse = Matrix(((1.0, 0.0, 0.0, 0.0), (0.0, 1.0, 0.0, 0.0), (0.0, 0.0, 1.0, 2.0), (0.0, 0.0, 0.0, 1.0)))
ob_cylinder_001.location = (-5.0, 0.0, 0.0)
ob_cylinder_001.scale = (0.5, 0.5, 0.5)
ob_cylinder_001.lineart.crease_threshold = 0.0
ob_cylinder.parent = ob_empty
ob_cylinder.matrix_parent_inverse = Matrix(((1.0, 0.0, 0.0, 0.0), (0.0, 1.0, 0.0, 0.0), (0.0, 0.0, 1.0, 2.0), (0.0, 0.0, 0.0, 1.0)))
ob_cylinder.location = (0.0, 0.0, 0.0)
ob_cylinder.scale = (0.25, 0.25, 0.25)
ob_cylinder.lineart.crease_threshold = 0.0
ob_plane.location = (0.0, 0.0, 0.0)
ob_plane.lineart.crease_threshold = 0.0
ob_rotationcontrol_001.location = (0.0, 0.0, 0.0)
ob_rotationcontrol_001.empty_image_offset = (0.0, 0.0)
ob_rotationcontrol_001.lineart.crease_threshold = 0.0
ob_cameratarget.parent = ob_rotationcontrol_001
ob_cameratarget.location = (0.0, 0.0, 2.451)
ob_cameratarget.empty_image_offset = (0.0, 0.0)
ob_cameratarget.lineart.crease_threshold = 0.0
ob_camera.parent = ob_cameratarget
ob_camera.location = (4.0, 4.0, 3.268)
ob_camera.rotation_euler = (1.109, 0.01082, 0.8149)
ob_camera.lock_rotations_4d = False
ob_camera.empty_display_type = 'ARROWS'
ob_camera.color = (0.0, 0.0, 0.0, 0.0)
ob_camera.display_type = 'WIRE'
ob_camera.lineart.crease_threshold = 0.0
_c = ob_camera.constraints.new('TRACK_TO'); _c.name = 'TrackTo'
_c.target = ob_cameratarget
ob_lamp_001.parent = ob_rotationcontrol_001
ob_lamp_001.location = (-1.0, 2.0, 2.0)
ob_lamp_001.lock_rotations_4d = False
ob_lamp_001.empty_display_type = 'ARROWS'
ob_lamp_001.color = (0.0, 0.0, 0.0, 0.0)
ob_lamp_001.lineart.crease_threshold = 0.0
_c = ob_lamp_001.constraints.new('TRACK_TO'); _c.name = 'TrackTo'
_c.target = ob_rotationcontrol_001
ob_lamp.parent = ob_rotationcontrol_001
ob_lamp.location = (-1.0, 2.0, 0.8)
ob_lamp.lock_rotations_4d = False
ob_lamp.empty_display_type = 'ARROWS'
ob_lamp.color = (0.0, 0.0, 0.0, 0.0)
ob_lamp.lineart.crease_threshold = 0.0
_c = ob_lamp.constraints.new('TRACK_TO'); _c.name = 'TrackTo'
_c.target = ob_rotationcontrol_001

# ---- collection membership
col_collection_1.objects.link(ob_empty)
col_collection_1.objects.link(ob_cylinder_009)
col_collection_1.objects.link(ob_cylinder_008)
col_collection_1.objects.link(ob_cylinder_007)
col_collection_1.objects.link(ob_cylinder_003)
col_collection_1.objects.link(ob_cylinder_002)
col_collection_1.objects.link(ob_cylinder_001)
col_collection_1.objects.link(ob_cylinder)
col_collection_1.objects.link(ob_plane)
col_collection_1.objects.link(ob_rotationcontrol_001)
col_collection_1.objects.link(ob_cameratarget)
col_collection_1.objects.link(ob_camera)
col_collection_1.objects.link(ob_lamp_001)
col_collection_1.objects.link(ob_lamp)

# ---- scene / render settings (as saved in the file)
scene.camera = ob_camera
scene.frame_start = 1; scene.frame_end = 7; scene.frame_set(4)
scene.render.engine = 'BLENDER_EEVEE_NEXT'
scene.render.image_settings.compression = 90
scene.render.resolution_x = 256
scene.render.resolution_y = 512
scene.render.dither_intensity = 0.0
scene.render.bake_margin = 2
scene.render.bake_bias = 0.0
scene.cycles.use_denoising = False
scene.cycles.samples = 10
scene.cycles.sampling_pattern = 'TABULATED_SOBOL'
scene.cycles.light_sampling_threshold = 0.0
scene.cycles.use_adaptive_sampling = False
scene.cycles.use_light_tree = False
scene.cycles.blur_glossy = 0.0
scene.cycles.volume_bounces = 1
scene.cycles.pixel_filter_type = 'GAUSSIAN'
scene.cycles.sample_clamp_indirect = 0.0
scene.view_settings.view_transform = 'Standard'
bpy.context.view_layer.update()
